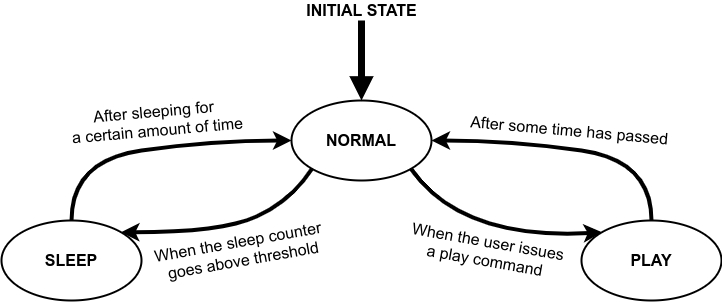

The diagram above was exported from draw.io. Its source (the exported page's mxGraphModel, read from the mxfile embedded in the PNG):
<mxGraphModel dx="796" dy="494" grid="1" gridSize="10" guides="1" tooltips="1" connect="1" arrows="1" fold="1" page="1" pageScale="1" pageWidth="827" pageHeight="1169" math="0" shadow="0">
  <root>
    <mxCell id="0" />
    <mxCell id="1" parent="0" />
    <mxCell id="2Sio4pN7j5hDHArknXCP-1" value="NORMAL" style="ellipse;whiteSpace=wrap;html=1;fontSize=16;fontStyle=1;strokeWidth=2;" vertex="1" parent="1">
      <mxGeometry x="330" y="160" width="140" height="80" as="geometry" />
    </mxCell>
    <mxCell id="2Sio4pN7j5hDHArknXCP-2" value="SLEEP" style="ellipse;whiteSpace=wrap;html=1;fontSize=16;fontStyle=1;strokeWidth=2;" vertex="1" parent="1">
      <mxGeometry x="40" y="280" width="140" height="80" as="geometry" />
    </mxCell>
    <mxCell id="2Sio4pN7j5hDHArknXCP-3" value="PLAY" style="ellipse;whiteSpace=wrap;html=1;fontStyle=1;fontSize=16;strokeWidth=2;" vertex="1" parent="1">
      <mxGeometry x="620" y="280" width="140" height="80" as="geometry" />
    </mxCell>
    <mxCell id="2Sio4pN7j5hDHArknXCP-4" value="" style="endArrow=block;html=1;fontSize=16;strokeWidth=7;endFill=1;entryX=0.5;entryY=0;entryDx=0;entryDy=0;endWidth=18;" edge="1" parent="1" target="2Sio4pN7j5hDHArknXCP-1">
      <mxGeometry width="50" height="50" relative="1" as="geometry">
        <mxPoint x="400" y="80" as="sourcePoint" />
        <mxPoint x="430" y="50" as="targetPoint" />
      </mxGeometry>
    </mxCell>
    <mxCell id="2Sio4pN7j5hDHArknXCP-5" value="INITIAL STATE" style="text;html=1;align=center;verticalAlign=middle;resizable=0;points=[];autosize=1;fontSize=16;fontStyle=1" vertex="1" parent="1">
      <mxGeometry x="335" y="60" width="130" height="20" as="geometry" />
    </mxCell>
    <mxCell id="2Sio4pN7j5hDHArknXCP-6" value="" style="curved=1;endArrow=classic;html=1;strokeWidth=4;fontSize=16;entryX=0;entryY=0.5;entryDx=0;entryDy=0;exitX=0.5;exitY=0;exitDx=0;exitDy=0;" edge="1" parent="1" source="2Sio4pN7j5hDHArknXCP-2" target="2Sio4pN7j5hDHArknXCP-1">
      <mxGeometry width="50" height="50" relative="1" as="geometry">
        <mxPoint x="151" y="320" as="sourcePoint" />
        <mxPoint x="190" y="230" as="targetPoint" />
        <Array as="points">
          <mxPoint x="110" y="220" />
          <mxPoint x="250" y="200" />
        </Array>
      </mxGeometry>
    </mxCell>
    <mxCell id="2Sio4pN7j5hDHArknXCP-7" value="" style="curved=1;endArrow=classic;html=1;strokeWidth=4;fontSize=16;exitX=0;exitY=1;exitDx=0;exitDy=0;entryX=1;entryY=0;entryDx=0;entryDy=0;" edge="1" parent="1" source="2Sio4pN7j5hDHArknXCP-1" target="2Sio4pN7j5hDHArknXCP-2">
      <mxGeometry width="50" height="50" relative="1" as="geometry">
        <mxPoint x="330" y="270" as="sourcePoint" />
        <mxPoint x="280" y="320" as="targetPoint" />
        <Array as="points">
          <mxPoint x="330" y="260" />
          <mxPoint x="260" y="292" />
        </Array>
      </mxGeometry>
    </mxCell>
    <mxCell id="2Sio4pN7j5hDHArknXCP-8" value="" style="curved=1;endArrow=classic;html=1;strokeWidth=4;fontSize=16;entryX=1;entryY=0.5;entryDx=0;entryDy=0;exitX=0.5;exitY=0;exitDx=0;exitDy=0;endSize=6;" edge="1" parent="1" source="2Sio4pN7j5hDHArknXCP-3" target="2Sio4pN7j5hDHArknXCP-1">
      <mxGeometry width="50" height="50" relative="1" as="geometry">
        <mxPoint x="520" y="320" as="sourcePoint" />
        <mxPoint x="680" y="200" as="targetPoint" />
        <Array as="points">
          <mxPoint x="690" y="220" />
          <mxPoint x="550" y="200" />
        </Array>
      </mxGeometry>
    </mxCell>
    <mxCell id="2Sio4pN7j5hDHArknXCP-9" value="" style="curved=1;endArrow=classic;html=1;strokeWidth=4;fontSize=16;exitX=1;exitY=1;exitDx=0;exitDy=0;entryX=0;entryY=0;entryDx=0;entryDy=0;" edge="1" parent="1" source="2Sio4pN7j5hDHArknXCP-1" target="2Sio4pN7j5hDHArknXCP-3">
      <mxGeometry width="50" height="50" relative="1" as="geometry">
        <mxPoint x="511.0025253169415" y="240.00427124746213" as="sourcePoint" />
        <mxPoint x="379.9974746830584" y="343.4357287525381" as="targetPoint" />
        <Array as="points">
          <mxPoint x="500" y="300" />
        </Array>
      </mxGeometry>
    </mxCell>
    <mxCell id="2Sio4pN7j5hDHArknXCP-10" value="After sleeping for &lt;br style=&quot;font-size: 16px;&quot;&gt;a certain amount of time" style="text;html=1;align=center;verticalAlign=middle;resizable=0;points=[];autosize=1;fontSize=16;rotation=-5;" vertex="1" parent="1">
      <mxGeometry x="100" y="160" width="190" height="40" as="geometry" />
    </mxCell>
    <mxCell id="2Sio4pN7j5hDHArknXCP-11" value="When the sleep counter &lt;br&gt;goes above threshold" style="text;html=1;align=center;verticalAlign=middle;resizable=0;points=[];autosize=1;fontSize=16;rotation=-10;" vertex="1" parent="1">
      <mxGeometry x="190" y="290" width="180" height="40" as="geometry" />
    </mxCell>
    <mxCell id="2Sio4pN7j5hDHArknXCP-12" value="After some time has passed&amp;nbsp;" style="text;html=1;align=center;verticalAlign=middle;resizable=0;points=[];autosize=1;fontSize=16;rotation=5;" vertex="1" parent="1">
      <mxGeometry x="500" y="180" width="220" height="20" as="geometry" />
    </mxCell>
    <mxCell id="2Sio4pN7j5hDHArknXCP-13" value="When the user issues&lt;br&gt;a play command" style="text;html=1;align=center;verticalAlign=middle;resizable=0;points=[];autosize=1;fontSize=16;rotation=10;" vertex="1" parent="1">
      <mxGeometry x="440" y="290" width="170" height="40" as="geometry" />
    </mxCell>
  </root>
</mxGraphModel>